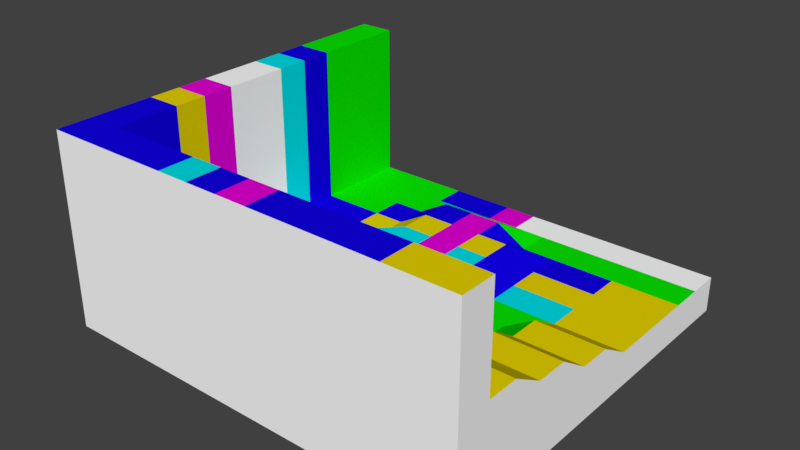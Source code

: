 # Source: lvl-07.blend  (saved by Blender 2.78.0; exported with 4.5.12 LTS)
import bpy
from mathutils import Matrix  # noqa: F401  (used for matrix-valued properties, if any)

bpy.ops.wm.read_factory_settings(use_empty=True)
scene = bpy.context.scene
scene.name = 'Scene'

# ---- collections
col_collection_1 = bpy.data.collections.new('Collection 1'); scene.collection.children.link(col_collection_1)

# ---- materials (node trees are filled in below, after node groups)
mat_blue_001 = bpy.data.materials.new('blue.001')
mat_blue_001.alpha_threshold = 0.0
mat_blue_001.use_transparent_shadow = False
mat_blue_001.diffuse_color = (0.005971, 0.0, 0.8, 1.0)
mat_blue_001.roughness = 0.5
mat_blue_001.line_color = (0.0, 0.0, 0.0, 1.0)
mat_blank_001 = bpy.data.materials.new('blank.001')
mat_blank_001.alpha_threshold = 0.0
mat_blank_001.use_transparent_shadow = False
mat_blank_001.diffuse_color = (1.0, 1.0, 1.0, 1.0)
mat_blank_001.roughness = 0.5
mat_blank_001.line_color = (0.0, 0.0, 0.0, 1.0)
mat_green_001 = bpy.data.materials.new('green.001')
mat_green_001.alpha_threshold = 0.0
mat_green_001.use_transparent_shadow = False
mat_green_001.diffuse_color = (0.002621, 0.8, 0.0, 1.0)
mat_green_001.roughness = 0.5
mat_magenta_001 = bpy.data.materials.new('magenta.001')
mat_magenta_001.alpha_threshold = 0.0
mat_magenta_001.use_transparent_shadow = False
mat_magenta_001.diffuse_color = (0.8, 0.0, 0.6882, 1.0)
mat_magenta_001.roughness = 0.5
mat_magenta_001.line_color = (0.0, 0.0, 0.0, 1.0)
mat_yellow_001 = bpy.data.materials.new('yellow.001')
mat_yellow_001.alpha_threshold = 0.0
mat_yellow_001.use_transparent_shadow = False
mat_yellow_001.diffuse_color = (0.8, 0.6485, 0.0, 1.0)
mat_yellow_001.roughness = 0.5
mat_yellow_001.line_color = (0.0, 0.0, 0.0, 1.0)
mat_cyan_001 = bpy.data.materials.new('cyan.001')
mat_cyan_001.alpha_threshold = 0.0
mat_cyan_001.use_transparent_shadow = False
mat_cyan_001.diffuse_color = (0.0, 0.746, 0.8, 1.0)
mat_cyan_001.roughness = 0.5
mat_cyan_001.line_color = (0.0, 0.0, 0.0, 1.0)

# ---- material node trees

# ---- world
world_world = bpy.data.worlds.new('World'); scene.world = world_world
world_world.color = (0.05088, 0.05088, 0.05088)
world_world.use_sun_shadow = False
world_world.sun_shadow_jitter_overblur = 0.0
world_world.cycles.sampling_method = 'MANUAL'

# ---- meshes
me_cube_002 = bpy.data.meshes.new('Cube.002')
me_cube_002.from_pydata([(-10.0, -10.0, -1.0), (-10.0, -10.0, 3.204), (-10.0, 10.0, -1.0), (-10.0, 10.0, 1.0), (10.0, -10.0, -1.0), (10.0, -10.0, 4.389), (10.0, 10.0, -1.0), (10.0, 10.0, 1.0), (-10.0, 8.182, -1.0), (-10.0, 6.364, -1.0), (-10.0, 4.545, -1.0), (-10.0, 2.727, -1.0), (-10.0, 0.9091, -1.0), (-10.0, -0.9091, -1.0), (-10.0, -2.727, -1.0), (-10.0, -4.545, -1.0), (-10.0, -6.364, -1.0), (-10.0, -8.182, -1.0), (-10.0, -8.182, 3.204), (-10.0, -6.364, 3.204), (-10.0, -4.545, 2.122), (-10.0, -2.727, 2.122), (-10.0, -0.9091, 1.0), (-10.0, 0.9091, 1.0), (-10.0, 2.727, 1.0), (-10.0, 4.545, 1.0), (-10.0, 6.364, 1.0), (-10.0, 8.182, 1.0), (8.182, 10.0, -1.0), (6.364, 10.0, -1.0), (4.545, 10.0, -1.0), (2.727, 10.0, -1.0), (0.9091, 10.0, -1.0), (-0.9091, 10.0, -1.0), (-2.727, 10.0, -1.0), (-4.545, 10.0, -1.0), (-6.364, 10.0, -1.0), (-8.182, 10.0, -1.0), (-8.182, 10.0, 1.0), (-6.364, 10.0, 1.0), (-4.545, 10.0, 1.0), (-2.727, 10.0, 1.0), (-0.9091, 10.0, 1.0), (0.9091, 10.0, 1.0), (2.727, 10.0, 1.0), (4.545, 10.0, 1.0), (6.364, 10.0, 1.0), (8.182, 10.0, 1.0), (10.0, -8.182, -1.0), (10.0, -6.364, -1.0), (10.0, -4.545, -1.0), (10.0, -2.727, -1.0), (10.0, -0.9091, -1.0), (10.0, 0.9091, -1.0), (10.0, 2.727, -1.0), (10.0, 4.545, -1.0), (10.0, 6.364, -1.0), (10.0, 8.182, -1.0), (10.0, 8.182, 1.0), (10.0, 6.364, 1.0), (10.0, 4.545, 1.0), (10.0, 2.727, 1.0), (10.0, 0.9091, 1.0), (10.0, -0.9091, 2.097), (10.0, -2.727, 2.097), (10.0, -4.545, 3.312), (10.0, -6.364, 3.312), (10.0, -8.182, 4.389), (-8.182, -10.0, -1.0), (-6.364, -10.0, -1.0), (-4.545, -10.0, -1.0), (-2.727, -10.0, -1.0), (-0.9091, -10.0, -1.0), (0.9091, -10.0, -1.0), (2.727, -10.0, -1.0), (4.545, -10.0, -1.0), (6.364, -10.0, -1.0), (8.182, -10.0, -1.0), (8.182, -10.0, 4.389), (6.364, -10.0, 4.389), (4.545, -10.0, 4.389), (2.727, -10.0, 4.389), (0.9091, -10.0, 4.389), (-0.9091, -10.0, 4.389), (-2.727, -10.0, 4.389), (-4.545, -10.0, 4.389), (-6.364, -10.0, 3.112), (-8.182, -10.0, 3.112), (8.182, 8.182, 1.0), (8.182, 6.364, 1.0), (8.182, 4.545, 1.0), (8.182, 2.727, 1.0), (8.182, 0.9091, 1.0), (8.182, -0.9091, 2.097), (8.182, -2.727, 2.097), (8.182, -4.545, 3.312), (8.182, -6.364, 3.312), (8.182, -8.182, 4.389), (6.364, 8.182, 1.0), (6.364, 6.364, 1.0), (6.364, 4.545, 1.0), (6.364, 2.727, 1.0), (6.364, 0.9091, 1.0), (6.364, -0.9091, 1.0), (6.364, -2.727, 1.0), (6.364, -4.545, 1.0), (6.364, -6.364, 1.0), (6.364, -8.182, 4.389), (4.545, 8.182, 1.0), (4.545, 6.364, 1.0), (4.545, 4.545, 1.0), (4.545, 2.727, 1.0), (4.545, 0.9091, 1.0), (4.545, -0.9091, 1.0), (4.545, -2.727, 1.047), (4.545, -4.545, 1.047), (4.545, -6.364, 1.047), (4.545, -8.182, 4.389), (2.727, 8.182, 1.0), (2.727, 6.364, 1.0), (2.727, 4.545, 2.037), (2.727, 2.727, 2.037), (2.727, 0.9091, 2.037), (2.727, -0.9091, 2.037), (2.727, -2.727, 1.047), (2.727, -4.545, 1.047), (2.727, -6.364, 1.047), (2.727, -8.182, 4.389), (0.9091, 8.182, 1.0), (0.9091, 6.364, 2.037), (0.9091, 4.545, 2.037), (0.9091, 2.727, 2.037), (0.9091, 0.9091, 2.037), (0.9091, -0.9091, 2.037), (0.9091, -2.727, 1.147), (0.9091, -4.545, 1.147), (0.9091, -6.364, 1.147), (0.9091, -8.182, 4.389), (-0.9091, 8.182, 1.0), (-0.9091, 6.364, 2.037), (-0.9091, 4.545, 2.037), (-0.9091, 2.727, 2.037), (-0.9091, 0.9091, 2.037), (-0.9091, -0.9091, 2.037), (-0.9091, -2.727, 3.295), (-0.9091, -4.545, 3.295), (-0.9091, -6.364, 3.295), (-0.9091, -8.182, 4.389), (-2.727, 8.182, 1.0), (-2.727, 6.364, 2.037), (-2.727, 4.545, 2.037), (-2.727, 2.727, 2.037), (-2.727, 0.9091, 2.037), (-2.727, -0.9091, 2.037), (-2.727, -2.727, 3.238), (-2.727, -4.545, 3.238), (-2.727, -6.364, 3.238), (-2.727, -8.182, 4.389), (-4.545, 8.182, 1.0), (-4.545, 6.364, 1.0), (-4.545, 4.545, 1.0), (-4.545, 2.727, 1.0), (-4.545, 0.9091, 2.016), (-4.545, -0.9091, 1.947), (-4.545, -2.727, 3.238), (-4.545, -4.545, 3.238), (-4.545, -6.364, 3.238), (-4.545, -8.182, 4.389), (-6.364, 8.182, 1.0), (-6.364, 6.364, 1.0), (-6.364, 4.545, 1.0), (-6.364, 2.727, 1.0), (-6.364, 0.9091, 1.0), (-6.364, -0.9091, 1.0), (-6.364, -2.727, 1.974), (-6.364, -4.545, 1.974), (-6.364, -6.364, 3.112), (-6.364, -8.182, 3.112), (-8.182, 8.182, 1.0), (-8.182, 6.364, 1.0), (-8.182, 4.545, 1.0), (-8.182, 2.727, 1.0), (-8.182, 0.9091, 1.0), (-8.182, -0.9091, 1.0), (-8.182, -2.727, 1.974), (-8.182, -4.545, 1.974), (-8.182, -6.364, 3.112), (-8.182, -8.182, 3.112), (-8.182, 8.182, -1.0), (-8.182, 6.364, -1.0), (-8.182, 4.545, -1.0), (-8.182, 2.727, -1.0), (-8.182, 0.9091, -1.0), (-8.182, -0.9091, -1.0), (-8.182, -2.727, -1.0), (-8.182, -4.545, -1.0), (-8.182, -6.364, -1.0), (-8.182, -8.182, -1.0), (-6.364, 8.182, -1.0), (-6.364, 6.364, -1.0), (-6.364, 4.545, -1.0), (-6.364, 2.727, -1.0), (-6.364, 0.9091, -1.0), (-6.364, -0.9091, -1.0), (-6.364, -2.727, -1.0), (-6.364, -4.545, -1.0), (-6.364, -6.364, -1.0), (-6.364, -8.182, -1.0), (-4.545, 8.182, -1.0), (-4.545, 6.364, -1.0), (-4.545, 4.545, -1.0), (-4.545, 2.727, -1.0), (-4.545, 0.9091, -1.0), (-4.545, -0.9091, -1.0), (-4.545, -2.727, -1.0), (-4.545, -4.545, -1.0), (-4.545, -6.364, -1.0), (-4.545, -8.182, -1.0), (-2.727, 8.182, -1.0), (-2.727, 6.364, -1.0), (-2.727, 4.545, -1.0), (-2.727, 2.727, -1.0), (-2.727, 0.9091, -1.0), (-2.727, -0.9091, -1.0), (-2.727, -2.727, -1.0), (-2.727, -4.545, -1.0), (-2.727, -6.364, -1.0), (-2.727, -8.182, -1.0), (-0.9091, 8.182, -1.0), (-0.9091, 6.364, -1.0), (-0.9091, 4.545, -1.0), (-0.9091, 2.727, -1.0), (-0.9091, 0.9091, -1.0), (-0.9091, -0.9091, -1.0), (-0.9091, -2.727, -1.0), (-0.9091, -4.545, -1.0), (-0.9091, -6.364, -1.0), (-0.9091, -8.182, -1.0), (0.9091, 8.182, -1.0), (0.9091, 6.364, -1.0), (0.9091, 4.545, -1.0), (0.9091, 2.727, -1.0), (0.9091, 0.9091, -1.0), (0.9091, -0.9091, -1.0), (0.9091, -2.727, -1.0), (0.9091, -4.545, -1.0), (0.9091, -6.364, -1.0), (0.9091, -8.182, -1.0), (2.727, 8.182, -1.0), (2.727, 6.364, -1.0), (2.727, 4.545, -1.0), (2.727, 2.727, -1.0), (2.727, 0.9091, -1.0), (2.727, -0.9091, -1.0), (2.727, -2.727, -1.0), (2.727, -4.545, -1.0), (2.727, -6.364, -1.0), (2.727, -8.182, -1.0), (4.545, 8.182, -1.0), (4.545, 6.364, -1.0), (4.545, 4.545, -1.0), (4.545, 2.727, -1.0), (4.545, 0.9091, -1.0), (4.545, -0.9091, -1.0), (4.545, -2.727, -1.0), (4.545, -4.545, -1.0), (4.545, -6.364, -1.0), (4.545, -8.182, -1.0), (6.364, 8.182, -1.0), (6.364, 6.364, -1.0), (6.364, 4.545, -1.0), (6.364, 2.727, -1.0), (6.364, 0.9091, -1.0), (6.364, -0.9091, -1.0), (6.364, -2.727, -1.0), (6.364, -4.545, -1.0), (6.364, -6.364, -1.0), (6.364, -8.182, -1.0), (8.182, 8.182, -1.0), (8.182, 6.364, -1.0), (8.182, 4.545, -1.0), (8.182, 2.727, -1.0), (8.182, 0.9091, -1.0), (8.182, -0.9091, -1.0), (8.182, -2.727, -1.0), (8.182, -4.545, -1.0), (8.182, -6.364, -1.0), (8.182, -8.182, -1.0), (12.0, 10.0, 1.0), (12.0, 10.0, -1.0), (12.0, 8.182, -1.0), (12.0, -8.182, 4.389), (12.0, -10.0, 4.389), (12.0, -10.0, -1.0), (12.0, -8.182, -1.0), (12.0, -6.364, -1.0), (12.0, -4.545, -1.0), (12.0, -2.727, -1.0), (12.0, -0.9091, -1.0), (12.0, 0.9091, -1.0), (12.0, 2.727, -1.0), (12.0, 4.545, -1.0), (12.0, 6.364, -1.0), (12.0, 8.182, 1.0), (12.0, 6.364, 1.0), (12.0, 4.545, 1.0), (12.0, 2.727, 1.0), (12.0, 0.9091, 1.0), (12.0, -0.9091, 2.097), (12.0, -2.727, 2.097), (12.0, -4.545, 3.312), (12.0, -6.364, 3.312), (-10.0, -12.0, -1.0), (-10.0, -12.0, 3.204), (10.0, -12.0, 4.389), (10.0, -12.0, -1.0), (8.182, -12.0, -1.0), (-8.182, -12.0, 3.112), (-8.182, -12.0, -1.0), (-6.364, -12.0, -1.0), (-4.545, -12.0, -1.0), (-2.727, -12.0, -1.0), (-0.9091, -12.0, -1.0), (0.9091, -12.0, -1.0), (2.727, -12.0, -1.0), (4.545, -12.0, -1.0), (6.364, -12.0, -1.0), (8.182, -12.0, 4.389), (6.364, -12.0, 4.389), (4.545, -12.0, 4.389), (2.727, -12.0, 4.389), (0.9091, -12.0, 4.389), (-0.9091, -12.0, 4.389), (-2.727, -12.0, 4.389), (-4.545, -12.0, 4.389), (-6.364, -12.0, 3.112), (12.0, -12.0, 4.389), (12.0, -12.0, -1.0), (-12.0, -8.182, -1.0), (-12.0, -10.0, -1.0), (-12.0, -10.0, 3.204), (-12.0, 8.182, 1.0), (-12.0, 10.0, 1.0), (-12.0, 10.0, -1.0), (-12.0, 8.182, -1.0), (-12.0, 6.364, -1.0), (-12.0, 4.545, -1.0), (-12.0, 2.727, -1.0), (-12.0, 0.9091, -1.0), (-12.0, -0.9091, -1.0), (-12.0, -2.727, -1.0), (-12.0, -4.545, -1.0), (-12.0, -6.364, -1.0), (-12.0, -8.182, 3.204), (-12.0, -6.364, 3.204), (-12.0, -4.545, 2.122), (-12.0, -2.727, 2.122), (-12.0, -0.9091, 1.0), (-12.0, 0.9091, 1.0), (-12.0, 2.727, 1.0), (-12.0, 4.545, 1.0), (-12.0, 6.364, 1.0), (-12.0, -12.0, -1.0), (-12.0, -12.0, 3.204), (-10.0, 8.182, 9.967), (-10.0, 10.0, 9.967), (-8.182, -10.0, 9.967), (-10.0, -10.0, 9.967), (-10.0, -8.182, 9.967), (-10.0, -6.364, 9.967), (-10.0, -4.545, 9.967), (-10.0, -2.727, 9.967), (-10.0, -0.9091, 9.967), (-10.0, 0.9091, 9.967), (-10.0, 2.727, 9.967), (-10.0, 4.545, 9.967), (-10.0, 6.364, 9.967), (10.0, -10.0, 9.967), (8.182, -10.0, 9.967), (6.364, -10.0, 9.967), (4.545, -10.0, 9.967), (2.727, -10.0, 9.967), (0.9091, -10.0, 9.967), (-0.9091, -10.0, 9.967), (-2.727, -10.0, 9.967), (-4.545, -10.0, 9.967), (-6.364, -10.0, 9.967), (-0.9091, -12.0, 9.967), (12.0, -10.0, 9.967), (12.0, -12.0, 9.967), (2.727, -12.0, 9.967), (0.9091, -12.0, 9.967), (-12.0, -2.727, 9.967), (-12.0, 10.0, 9.967), (-12.0, -4.545, 9.967), (-12.0, 6.364, 9.967), (-12.0, 8.182, 9.967), (-12.0, -8.182, 9.967), (-12.0, -6.364, 9.967), (-8.182, -12.0, 9.967), (-10.0, -12.0, 9.967), (10.0, -12.0, 9.967), (8.182, -12.0, 9.967), (6.364, -12.0, 9.967), (4.545, -12.0, 9.967), (-2.727, -12.0, 9.967), (-4.545, -12.0, 9.967), (-6.364, -12.0, 9.967), (-12.0, -10.0, 9.967), (-12.0, -0.9091, 9.967), (-12.0, 0.9091, 9.967), (-12.0, 2.727, 9.967), (-12.0, 4.545, 9.967), (-12.0, -12.0, 9.967)], [], [(2, 8, 344, 343), (28, 47, 7, 6), (4, 48, 294, 293), (69, 70, 320, 319), (287, 48, 4, 77), (187, 18, 1, 87), (67, 97, 78, 5), (97, 107, 79, 78), (107, 117, 80, 79), (117, 127, 81, 80), (127, 137, 82, 81), (137, 147, 83, 82), (147, 157, 84, 83), (157, 167, 85, 84), (167, 177, 86, 85), (177, 187, 87, 86), (7, 47, 88, 58), (58, 88, 89, 59), (59, 89, 90, 60), (60, 90, 91, 61), (61, 91, 92, 62), (62, 92, 93, 63), (63, 93, 94, 64), (64, 94, 95, 65), (65, 95, 96, 66), (66, 96, 97, 67), (47, 46, 98, 88), (88, 98, 99, 89), (89, 99, 100, 90), (90, 100, 101, 91), (91, 101, 102, 92), (92, 102, 103, 93), (93, 103, 104, 94), (94, 104, 105, 95), (95, 105, 106, 96), (96, 106, 107, 97), (46, 45, 108, 98), (98, 108, 109, 99), (99, 109, 110, 100), (100, 110, 111, 101), (101, 111, 112, 102), (102, 112, 113, 103), (103, 113, 114, 104), (104, 114, 115, 105), (105, 115, 116, 106), (106, 116, 117, 107), (45, 44, 118, 108), (108, 118, 119, 109), (109, 119, 120, 110), (110, 120, 121, 111), (111, 121, 122, 112), (112, 122, 123, 113), (113, 123, 124, 114), (114, 124, 125, 115), (115, 125, 126, 116), (116, 126, 127, 117), (44, 43, 128, 118), (118, 128, 129, 119), (119, 129, 130, 120), (120, 130, 131, 121), (121, 131, 132, 122), (122, 132, 133, 123), (123, 133, 134, 124), (124, 134, 135, 125), (125, 135, 136, 126), (126, 136, 137, 127), (43, 42, 138, 128), (128, 138, 139, 129), (129, 139, 140, 130), (130, 140, 141, 131), (131, 141, 142, 132), (132, 142, 143, 133), (133, 143, 144, 134), (134, 144, 145, 135), (135, 145, 146, 136), (136, 146, 147, 137), (42, 41, 148, 138), (138, 148, 149, 139), (139, 149, 150, 140), (140, 150, 151, 141), (141, 151, 152, 142), (142, 152, 153, 143), (143, 153, 154, 144), (144, 154, 155, 145), (145, 155, 156, 146), (146, 156, 157, 147), (41, 40, 158, 148), (148, 158, 159, 149), (149, 159, 160, 150), (150, 160, 161, 151), (151, 161, 162, 152), (152, 162, 163, 153), (153, 163, 164, 154), (154, 164, 165, 155), (155, 165, 166, 156), (156, 166, 167, 157), (40, 39, 168, 158), (158, 168, 169, 159), (159, 169, 170, 160), (160, 170, 171, 161), (161, 171, 172, 162), (162, 172, 173, 163), (163, 173, 174, 164), (164, 174, 175, 165), (165, 175, 176, 166), (166, 176, 177, 167), (39, 38, 178, 168), (168, 178, 179, 169), (169, 179, 180, 170), (170, 180, 181, 171), (171, 181, 182, 172), (172, 182, 183, 173), (173, 183, 184, 174), (174, 184, 185, 175), (175, 185, 186, 176), (176, 186, 187, 177), (38, 3, 27, 178), (178, 27, 26, 179), (179, 26, 25, 180), (180, 25, 24, 181), (181, 24, 23, 182), (182, 23, 22, 183), (183, 22, 21, 184), (184, 21, 20, 185), (185, 20, 19, 186), (186, 19, 18, 187), (17, 197, 68, 0), (197, 207, 69, 68), (207, 217, 70, 69), (217, 227, 71, 70), (227, 237, 72, 71), (237, 247, 73, 72), (247, 257, 74, 73), (257, 267, 75, 74), (267, 277, 76, 75), (277, 287, 77, 76), (2, 37, 188, 8), (8, 188, 189, 9), (9, 189, 190, 10), (10, 190, 191, 11), (11, 191, 192, 12), (12, 192, 193, 13), (13, 193, 194, 14), (14, 194, 195, 15), (15, 195, 196, 16), (16, 196, 197, 17), (37, 36, 198, 188), (188, 198, 199, 189), (189, 199, 200, 190), (190, 200, 201, 191), (191, 201, 202, 192), (192, 202, 203, 193), (193, 203, 204, 194), (194, 204, 205, 195), (195, 205, 206, 196), (196, 206, 207, 197), (36, 35, 208, 198), (198, 208, 209, 199), (199, 209, 210, 200), (200, 210, 211, 201), (201, 211, 212, 202), (202, 212, 213, 203), (203, 213, 214, 204), (204, 214, 215, 205), (205, 215, 216, 206), (206, 216, 217, 207), (35, 34, 218, 208), (208, 218, 219, 209), (209, 219, 220, 210), (210, 220, 221, 211), (211, 221, 222, 212), (212, 222, 223, 213), (213, 223, 224, 214), (214, 224, 225, 215), (215, 225, 226, 216), (216, 226, 227, 217), (34, 33, 228, 218), (218, 228, 229, 219), (219, 229, 230, 220), (220, 230, 231, 221), (221, 231, 232, 222), (222, 232, 233, 223), (223, 233, 234, 224), (224, 234, 235, 225), (225, 235, 236, 226), (226, 236, 237, 227), (33, 32, 238, 228), (228, 238, 239, 229), (229, 239, 240, 230), (230, 240, 241, 231), (231, 241, 242, 232), (232, 242, 243, 233), (233, 243, 244, 234), (234, 244, 245, 235), (235, 245, 246, 236), (236, 246, 247, 237), (32, 31, 248, 238), (238, 248, 249, 239), (239, 249, 250, 240), (240, 250, 251, 241), (241, 251, 252, 242), (242, 252, 253, 243), (243, 253, 254, 244), (244, 254, 255, 245), (245, 255, 256, 246), (246, 256, 257, 247), (31, 30, 258, 248), (248, 258, 259, 249), (249, 259, 260, 250), (250, 260, 261, 251), (251, 261, 262, 252), (252, 262, 263, 253), (253, 263, 264, 254), (254, 264, 265, 255), (255, 265, 266, 256), (256, 266, 267, 257), (30, 29, 268, 258), (258, 268, 269, 259), (259, 269, 270, 260), (260, 270, 271, 261), (261, 271, 272, 262), (262, 272, 273, 263), (263, 273, 274, 264), (264, 274, 275, 265), (265, 275, 276, 266), (266, 276, 277, 267), (29, 28, 278, 268), (268, 278, 279, 269), (269, 279, 280, 270), (270, 280, 281, 271), (271, 281, 282, 272), (272, 282, 283, 273), (273, 283, 284, 274), (274, 284, 285, 275), (275, 285, 286, 276), (276, 286, 287, 277), (28, 6, 57, 278), (278, 57, 56, 279), (279, 56, 55, 280), (280, 55, 54, 281), (281, 54, 53, 282), (282, 53, 52, 283), (283, 52, 51, 284), (284, 51, 50, 285), (285, 50, 49, 286), (286, 49, 48, 287), (76, 77, 316, 326), (328, 327, 402, 403), (68, 69, 319, 318), (80, 81, 381, 380), (75, 76, 326, 325), (355, 354, 398, 394), (0, 68, 318, 312), (293, 292, 336, 337), (74, 75, 325, 324), (26, 27, 364, 376), (54, 55, 301, 300), (57, 6, 289, 290), (61, 62, 307, 306), (53, 54, 300, 299), (6, 7, 288, 289), (60, 61, 306, 305), (52, 53, 299, 298), (59, 60, 305, 304), (66, 67, 291, 311), (51, 52, 298, 297), (2, 3, 38, 37), (37, 38, 39, 36), (36, 39, 40, 35), (35, 40, 41, 34), (34, 41, 42, 33), (33, 42, 43, 32), (32, 43, 44, 31), (31, 44, 45, 30), (30, 45, 46, 29), (29, 46, 47, 28), (14, 15, 351, 350), (327, 314, 401, 402), (13, 14, 350, 349), (3, 2, 343, 342), (342, 341, 396, 393), (12, 13, 349, 348), (79, 80, 380, 379), (354, 353, 397, 398), (25, 26, 376, 375), (11, 12, 348, 347), (294, 291, 292, 293), (289, 288, 303, 290), (290, 303, 304, 302), (302, 304, 305, 301), (301, 305, 306, 300), (300, 306, 307, 299), (299, 307, 308, 298), (298, 308, 309, 297), (297, 309, 310, 296), (296, 310, 311, 295), (295, 311, 291, 294), (62, 63, 308, 307), (67, 5, 292, 291), (55, 56, 302, 301), (48, 49, 295, 294), (63, 64, 309, 308), (4, 293, 337, 315), (56, 57, 290, 302), (49, 50, 296, 295), (64, 65, 310, 309), (7, 58, 303, 288), (50, 51, 297, 296), (65, 66, 311, 310), (58, 59, 304, 303), (318, 317, 313, 312), (315, 314, 327, 316), (316, 327, 328, 326), (326, 328, 329, 325), (325, 329, 330, 324), (324, 330, 331, 323), (323, 331, 332, 322), (322, 332, 333, 321), (321, 333, 334, 320), (320, 334, 335, 319), (319, 335, 317, 318), (314, 315, 337, 336), (78, 79, 379, 378), (353, 340, 408, 397), (70, 71, 321, 320), (24, 25, 375, 374), (27, 3, 365, 364), (5, 78, 378, 377), (71, 72, 322, 321), (3, 342, 393, 365), (23, 24, 374, 373), (77, 4, 315, 316), (72, 73, 323, 322), (22, 23, 373, 372), (317, 335, 407, 399), (73, 74, 324, 323), (344, 341, 342, 343), (339, 340, 353, 338), (338, 353, 354, 352), (352, 354, 355, 351), (351, 355, 356, 350), (350, 356, 357, 349), (349, 357, 358, 348), (348, 358, 359, 347), (347, 359, 360, 346), (346, 360, 361, 345), (345, 361, 341, 344), (340, 339, 362, 363), (314, 336, 389, 401), (15, 16, 352, 351), (8, 9, 345, 344), (312, 313, 363, 362), (21, 22, 372, 371), (16, 17, 338, 352), (336, 292, 388, 389), (9, 10, 346, 345), (335, 334, 406, 407), (20, 21, 371, 370), (17, 0, 339, 338), (0, 312, 362, 339), (10, 11, 347, 346), (341, 361, 395, 396), (383, 384, 405, 387), (388, 377, 401, 389), (382, 383, 387, 391), (381, 382, 391, 390), (371, 372, 409, 392), (370, 371, 392, 394), (364, 365, 393, 396), (369, 370, 394, 398), (376, 364, 396, 395), (384, 385, 406, 405), (377, 378, 402, 401), (368, 369, 398, 397), (385, 386, 407, 406), (378, 379, 403, 402), (386, 366, 399, 407), (379, 380, 404, 403), (380, 381, 390, 404), (366, 367, 400, 399), (372, 373, 410, 409), (373, 374, 411, 410), (400, 367, 408, 413), (374, 375, 412, 411), (367, 368, 397, 408), (375, 376, 395, 412), (356, 355, 394, 392), (81, 82, 382, 381), (363, 313, 400, 413), (329, 328, 403, 404), (357, 356, 392, 409), (82, 83, 383, 382), (313, 317, 399, 400), (330, 329, 404, 390), (358, 357, 409, 410), (83, 84, 384, 383), (331, 330, 390, 391), (359, 358, 410, 411), (84, 85, 385, 384), (1, 18, 368, 367), (332, 331, 391, 387), (360, 359, 411, 412), (85, 86, 386, 385), (18, 19, 369, 368), (292, 5, 377, 388), (333, 332, 387, 405), (361, 360, 412, 395), (86, 87, 366, 386), (19, 20, 370, 369), (87, 1, 367, 366), (340, 363, 413, 408), (334, 333, 405, 406)])
me_cube_002.polygons.foreach_set('material_index', [1, 1, 1, 1, 1, 0, 4, 0, 0, 0, 0, 3, 0, 5, 0, 0, 1, 2, 4, 4, 4, 4, 4, 4, 4, 4, 1, 2, 0, 4, 5, 2, 2, 3, 1, 1, 1, 2, 0, 4, 5, 2, 2, 3, 1, 1, 1, 2, 0, 0, 0, 0, 0, 0, 0, 0, 1, 2, 0, 4, 5, 2, 2, 3, 4, 4, 3, 2, 3, 3, 3, 3, 3, 3, 4, 4, 0, 2, 0, 4, 5, 5, 5, 5, 4, 4, 0, 2, 0, 4, 5, 5, 5, 5, 4, 5, 2, 2, 0, 4, 5, 1, 1, 3, 4, 0, 2, 2, 2, 0, 5, 1, 1, 3, 4, 0, 2, 2, 2, 0, 5, 1, 1, 3, 4, 0, 1, 1, 1, 1, 1, 1, 1, 1, 1, 1, 1, 1, 1, 1, 1, 1, 1, 1, 1, 1, 1, 1, 1, 1, 1, 1, 1, 1, 1, 1, 1, 1, 1, 1, 1, 1, 1, 1, 1, 1, 1, 1, 1, 1, 1, 1, 1, 1, 1, 1, 1, 1, 1, 1, 1, 1, 1, 1, 1, 1, 1, 1, 1, 1, 1, 1, 1, 1, 1, 1, 1, 1, 1, 1, 1, 1, 1, 1, 1, 1, 1, 1, 1, 1, 1, 1, 1, 1, 1, 1, 1, 1, 1, 1, 1, 1, 1, 1, 1, 1, 1, 1, 1, 1, 1, 1, 1, 1, 1, 1, 1, 1, 1, 1, 1, 1, 1, 1, 1, 1, 1, 1, 1, 0, 1, 1, 1, 1, 1, 2, 1, 1, 4, 1, 1, 4, 1, 4, 4, 1, 1, 1, 1, 1, 1, 1, 1, 1, 1, 1, 1, 1, 1, 1, 1, 1, 0, 1, 2, 1, 1, 1, 1, 1, 1, 1, 1, 1, 1, 1, 1, 4, 4, 1, 1, 4, 1, 1, 1, 4, 1, 1, 4, 2, 1, 1, 1, 1, 1, 1, 1, 1, 1, 1, 1, 1, 0, 1, 1, 0, 2, 4, 1, 1, 5, 1, 1, 1, 1, 1, 1, 1, 1, 1, 1, 1, 1, 1, 1, 1, 1, 1, 1, 1, 1, 1, 1, 1, 1, 1, 1, 3, 1, 1, 1, 1, 0, 4, 3, 0, 1, 3, 2, 4, 2, 5, 4, 0, 0, 0, 0, 0, 0, 0, 1, 5, 0, 0, 0, 2, 1, 0, 1, 1, 1, 3, 1, 1, 1, 0, 1, 1, 5, 0, 1, 1, 0, 0, 4, 1, 1, 0, 4, 0, 1, 1])
me_cube_002.materials.append(mat_blue_001)
me_cube_002.materials.append(mat_blank_001)
me_cube_002.materials.append(mat_green_001)
me_cube_002.materials.append(mat_magenta_001)
me_cube_002.materials.append(mat_yellow_001)
me_cube_002.materials.append(mat_cyan_001)
me_cube_002.use_remesh_preserve_volume = False
me_cube_002.use_remesh_preserve_attributes = False
me_cube_002.use_mirror_vertex_groups = False
me_cube_002.update()

# ---- objects
ob_cube = bpy.data.objects.new('Cube', me_cube_002)

# ---- transforms, parenting, visibility, modifiers, constraints
ob_cube.location = (0.0, 0.0, 0.0)
ob_cube.lineart.crease_threshold = 0.0

# ---- collection membership
col_collection_1.objects.link(ob_cube)

# ---- scene / render settings (as saved in the file)
scene.frame_start = 1; scene.frame_end = 250; scene.frame_set(1)
scene.render.engine = 'BLENDER_EEVEE_NEXT'
scene.render.resolution_percentage = 50
scene.render.dither_intensity = 0.0
scene.cycles.use_denoising = False
scene.cycles.samples = 128
scene.cycles.sampling_pattern = 'TABULATED_SOBOL'
scene.cycles.light_sampling_threshold = 0.0
scene.cycles.use_adaptive_sampling = False
scene.cycles.use_light_tree = False
scene.cycles.blur_glossy = 0.0
scene.cycles.sample_clamp_indirect = 0.0
scene.view_settings.view_transform = 'Standard'
bpy.context.view_layer.update()

# ---- added for rendering (the .blend has no active camera and no usable light): camera, sun
cam_auto = bpy.data.cameras.new('AutoCamera')
cam_auto.lens = 50.0
cam_auto.sensor_width = 36.0
cam_auto.clip_end = 1000.0
ob_auto_camera = bpy.data.objects.new('AutoCamera', cam_auto)
scene.collection.objects.link(ob_auto_camera)
ob_auto_camera.location = (31.7863, -39.1435, 29.9126)
ob_auto_camera.rotation_euler = (1.09748, -7.21219e-08, 0.694738)
scene.camera = ob_auto_camera
light_auto_sun = bpy.data.lights.new('AutoSun', 'SUN')
light_auto_sun.energy = 3.0
light_auto_sun.angle = 0.0523599
ob_auto_sun = bpy.data.objects.new('AutoSun', light_auto_sun)
scene.collection.objects.link(ob_auto_sun)
ob_auto_sun.rotation_euler = (0.872665, 0.174533, 0.523599)
bpy.context.view_layer.update()
